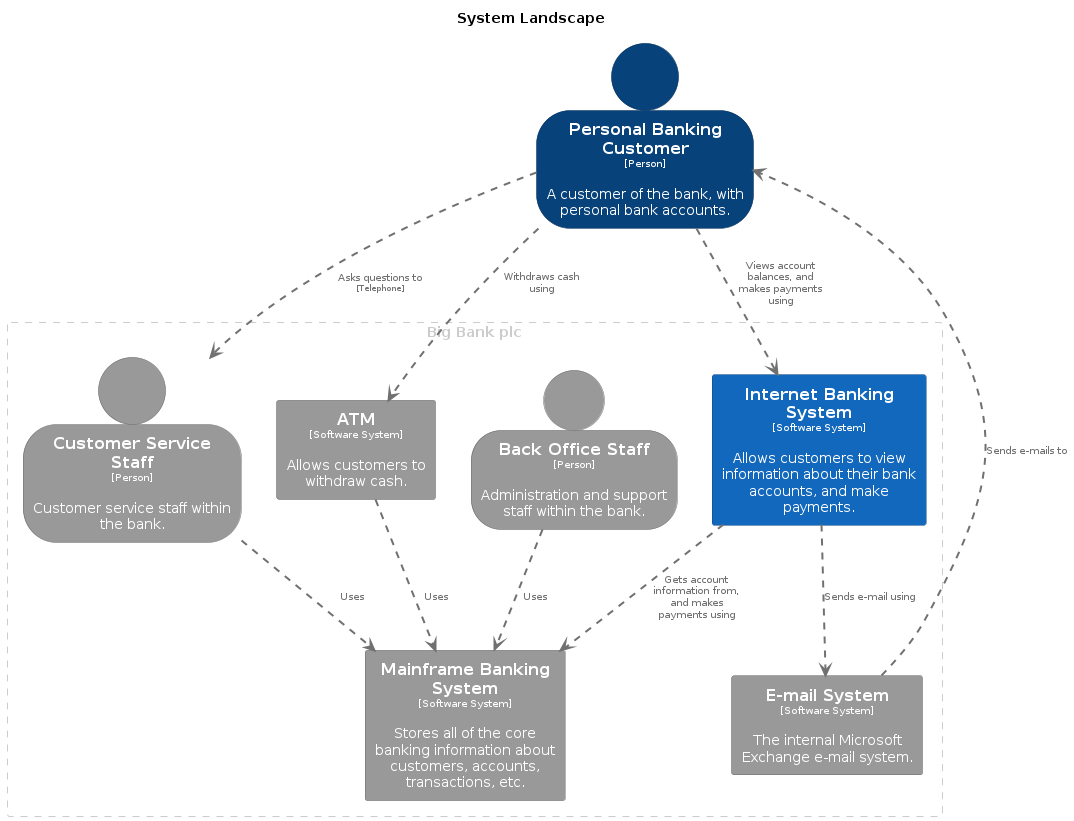

The diagram above was rendered by PlantUML. Its source (embedded in the PNG):
@startuml
set separator none
title System Landscape

top to bottom direction

skinparam {
  arrowFontSize 10
  defaultTextAlignment center
  wrapWidth 200
  maxMessageSize 100
}

hide stereotype

skinparam rectangle<<ATM>> {
  BackgroundColor #999999
  FontColor #ffffff
  BorderColor #6b6b6b
  shadowing false
}
skinparam person<<BackOfficeStaff>> {
  BackgroundColor #999999
  FontColor #ffffff
  BorderColor #6b6b6b
  shadowing false
}
skinparam person<<CustomerServiceStaff>> {
  BackgroundColor #999999
  FontColor #ffffff
  BorderColor #6b6b6b
  shadowing false
}
skinparam rectangle<<EmailSystem>> {
  BackgroundColor #999999
  FontColor #ffffff
  BorderColor #6b6b6b
  shadowing false
}
skinparam rectangle<<InternetBankingSystem>> {
  BackgroundColor #1168bd
  FontColor #ffffff
  BorderColor #0b4884
  shadowing false
}
skinparam rectangle<<MainframeBankingSystem>> {
  BackgroundColor #999999
  FontColor #ffffff
  BorderColor #6b6b6b
  shadowing false
}
skinparam person<<PersonalBankingCustomer>> {
  BackgroundColor #08427b
  FontColor #ffffff
  BorderColor #052e56
  shadowing false
}

rectangle "Big Bank plc" <<group1>> {
  skinparam RectangleBorderColor<<group1>> #cccccc
  skinparam RectangleFontColor<<group1>> #cccccc
  skinparam RectangleBorderStyle<<group1>> dashed

  person "==Customer Service Staff\n<size:10>[Person]</size>\n\nCustomer service staff within the bank." <<CustomerServiceStaff>> as CustomerServiceStaff
  person "==Back Office Staff\n<size:10>[Person]</size>\n\nAdministration and support staff within the bank." <<BackOfficeStaff>> as BackOfficeStaff
  rectangle "==Mainframe Banking System\n<size:10>[Software System]</size>\n\nStores all of the core banking information about customers, accounts, transactions, etc." <<MainframeBankingSystem>> as MainframeBankingSystem
  rectangle "==E-mail System\n<size:10>[Software System]</size>\n\nThe internal Microsoft Exchange e-mail system." <<EmailSystem>> as EmailSystem
  rectangle "==ATM\n<size:10>[Software System]</size>\n\nAllows customers to withdraw cash." <<ATM>> as ATM
  rectangle "==Internet Banking System\n<size:10>[Software System]</size>\n\nAllows customers to view information about their bank accounts, and make payments." <<InternetBankingSystem>> as InternetBankingSystem
}

person "==Personal Banking Customer\n<size:10>[Person]</size>\n\nA customer of the bank, with personal bank accounts." <<PersonalBankingCustomer>> as PersonalBankingCustomer

PersonalBankingCustomer .[#707070,thickness=2].> InternetBankingSystem : "<color:#707070>Views account balances, and makes payments using"
InternetBankingSystem .[#707070,thickness=2].> MainframeBankingSystem : "<color:#707070>Gets account information from, and makes payments using"
InternetBankingSystem .[#707070,thickness=2].> EmailSystem : "<color:#707070>Sends e-mail using"
EmailSystem .[#707070,thickness=2].> PersonalBankingCustomer : "<color:#707070>Sends e-mails to"
PersonalBankingCustomer .[#707070,thickness=2].> CustomerServiceStaff : "<color:#707070>Asks questions to\n<color:#707070><size:8>[Telephone]</size>"
CustomerServiceStaff .[#707070,thickness=2].> MainframeBankingSystem : "<color:#707070>Uses"
PersonalBankingCustomer .[#707070,thickness=2].> ATM : "<color:#707070>Withdraws cash using"
ATM .[#707070,thickness=2].> MainframeBankingSystem : "<color:#707070>Uses"
BackOfficeStaff .[#707070,thickness=2].> MainframeBankingSystem : "<color:#707070>Uses"
@enduml